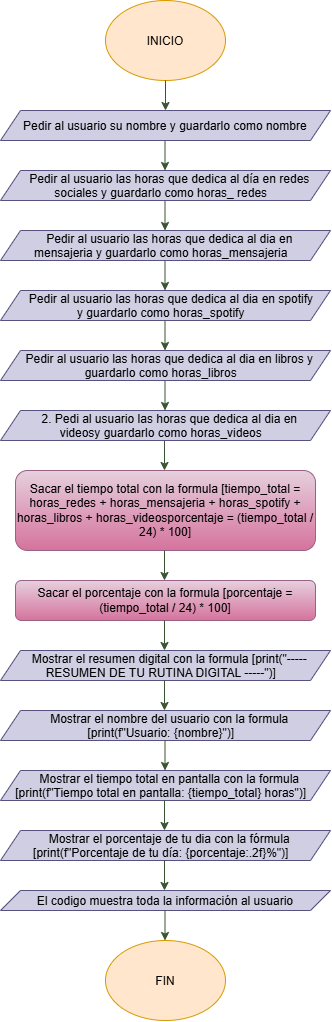

The diagram above was exported from draw.io. Its source (the exported page's mxGraphModel, read from the mxfile embedded in the PNG):
<mxGraphModel dx="644" dy="1609" grid="1" gridSize="10" guides="1" tooltips="1" connect="1" arrows="1" fold="1" page="1" pageScale="1" pageWidth="827" pageHeight="1169" math="0" shadow="0">
  <root>
    <mxCell id="0" />
    <mxCell id="1" parent="0" />
    <mxCell id="dteaUfXOgTZcj0TUGUCo-1" parent="1" style="ellipse;whiteSpace=wrap;html=1;shapeInside=1;fillColor=#ffe6cc;strokeColor=#d79b00;" value="INICIO" vertex="1">
      <mxGeometry height="80" width="120" x="354" y="-280" as="geometry" />
    </mxCell>
    <mxCell id="dteaUfXOgTZcj0TUGUCo-3" edge="1" parent="1" source="dteaUfXOgTZcj0TUGUCo-1" style="endArrow=classic;html=1;rounded=0;exitX=0.5;exitY=1;exitDx=0;exitDy=0;fillColor=#6d8764;strokeColor=#3A5431;" value="">
      <mxGeometry height="50" relative="1" width="50" as="geometry">
        <mxPoint x="380" as="sourcePoint" />
        <mxPoint x="414" y="-170" as="targetPoint" />
      </mxGeometry>
    </mxCell>
    <mxCell id="dteaUfXOgTZcj0TUGUCo-5" edge="1" parent="1" style="endArrow=classic;html=1;rounded=0;exitX=0.5;exitY=1;exitDx=0;exitDy=0;fillColor=#6d8764;strokeColor=#3A5431;" value="">
      <mxGeometry height="50" relative="1" width="50" as="geometry">
        <mxPoint x="413.5" y="-140" as="sourcePoint" />
        <mxPoint x="413.5" y="-110" as="targetPoint" />
      </mxGeometry>
    </mxCell>
    <mxCell id="dteaUfXOgTZcj0TUGUCo-7" edge="1" parent="1" style="endArrow=classic;html=1;rounded=0;exitX=0.5;exitY=1;exitDx=0;exitDy=0;fillColor=#6d8764;strokeColor=#3A5431;" value="">
      <mxGeometry height="50" relative="1" width="50" as="geometry">
        <mxPoint x="413.5" y="-80" as="sourcePoint" />
        <mxPoint x="413.5" y="-50" as="targetPoint" />
      </mxGeometry>
    </mxCell>
    <mxCell id="dteaUfXOgTZcj0TUGUCo-9" edge="1" parent="1" style="endArrow=classic;html=1;rounded=0;exitX=0.5;exitY=1;exitDx=0;exitDy=0;fillColor=#6d8764;strokeColor=#3A5431;" value="">
      <mxGeometry height="50" relative="1" width="50" as="geometry">
        <mxPoint x="413.5" y="-20" as="sourcePoint" />
        <mxPoint x="413.5" y="10" as="targetPoint" />
      </mxGeometry>
    </mxCell>
    <mxCell id="dteaUfXOgTZcj0TUGUCo-11" edge="1" parent="1" style="endArrow=classic;html=1;rounded=0;exitX=0.5;exitY=1;exitDx=0;exitDy=0;fillColor=#6d8764;strokeColor=#3A5431;" value="">
      <mxGeometry height="50" relative="1" width="50" as="geometry">
        <mxPoint x="413.5" y="40" as="sourcePoint" />
        <mxPoint x="413.5" y="70" as="targetPoint" />
      </mxGeometry>
    </mxCell>
    <mxCell id="dteaUfXOgTZcj0TUGUCo-13" edge="1" parent="1" style="endArrow=classic;html=1;rounded=0;exitX=0.5;exitY=1;exitDx=0;exitDy=0;fillColor=#6d8764;strokeColor=#3A5431;" value="">
      <mxGeometry height="50" relative="1" width="50" as="geometry">
        <mxPoint x="413.5" y="100" as="sourcePoint" />
        <mxPoint x="413.5" y="130" as="targetPoint" />
      </mxGeometry>
    </mxCell>
    <mxCell id="dteaUfXOgTZcj0TUGUCo-15" edge="1" parent="1" style="endArrow=classic;html=1;rounded=0;exitX=0.5;exitY=1;exitDx=0;exitDy=0;fillColor=#6d8764;strokeColor=#3A5431;" value="">
      <mxGeometry height="50" relative="1" width="50" as="geometry">
        <mxPoint x="413" y="160" as="sourcePoint" />
        <mxPoint x="413" y="190" as="targetPoint" />
      </mxGeometry>
    </mxCell>
    <mxCell id="dteaUfXOgTZcj0TUGUCo-16" parent="1" style="rounded=1;whiteSpace=wrap;html=1;roundedPerimeter=1;fillColor=#e6d0de;strokeColor=#996185;movable=1;resizable=1;rotatable=1;deletable=1;editable=1;locked=0;connectable=1;gradientColor=#d5739d;" value="&lt;div&gt;&lt;span style=&quot;background-color: transparent;&quot;&gt;Sacar el tiempo total con la formula [tiempo_total = horas_redes + horas_mensajeria + horas_spotify + horas_libros + horas_videos&lt;/span&gt;&lt;span style=&quot;background-color: transparent; color: light-dark(rgb(0, 0, 0), rgb(255, 255, 255));&quot;&gt;porcentaje = (tiempo_total / 24) * 100]&lt;/span&gt;&lt;/div&gt; " vertex="1">
      <mxGeometry height="80" width="300" x="264" y="190" as="geometry" />
    </mxCell>
    <mxCell id="dteaUfXOgTZcj0TUGUCo-18" parent="1" style="shape=parallelogram;perimeter=parallelogramPerimeter;whiteSpace=wrap;html=1;shapeInside=1;fixedSize=1;fillColor=#d0cee2;strokeColor=#56517e;" value="Pedir al usuario su nombre y guardarlo como nombre" vertex="1">
      <mxGeometry height="30" width="330" x="249" y="-170" as="geometry" />
    </mxCell>
    <mxCell id="dteaUfXOgTZcj0TUGUCo-19" parent="1" style="shape=parallelogram;perimeter=parallelogramPerimeter;whiteSpace=wrap;html=1;shapeInside=1;fixedSize=1;fillColor=#d0cee2;strokeColor=#56517e;" value="Pedir al usuario las horas que dedica al día en redes sociales y guardarlo como horas_ redes" vertex="1">
      <mxGeometry height="30" width="330" x="249" y="-110" as="geometry" />
    </mxCell>
    <mxCell id="dteaUfXOgTZcj0TUGUCo-20" parent="1" style="shape=parallelogram;perimeter=parallelogramPerimeter;whiteSpace=wrap;html=1;shapeInside=1;fixedSize=1;fillColor=#d0cee2;strokeColor=#56517e;" value="Pedir al usuario las horas que dedica al dia en mensajeria y guardarlo como horas_mensajeria" vertex="1">
      <mxGeometry height="30" width="330" x="249" y="-50" as="geometry" />
    </mxCell>
    <mxCell id="dteaUfXOgTZcj0TUGUCo-21" parent="1" style="shape=parallelogram;perimeter=parallelogramPerimeter;whiteSpace=wrap;html=1;shapeInside=1;fixedSize=1;fillColor=#d0cee2;strokeColor=#56517e;" value="&amp;nbsp;Pedir al usuario las horas que dedica al dia en spotify y guardarlo como horas_spotify" vertex="1">
      <mxGeometry height="30" width="330" x="249" y="10" as="geometry" />
    </mxCell>
    <mxCell id="dteaUfXOgTZcj0TUGUCo-22" parent="1" style="shape=parallelogram;perimeter=parallelogramPerimeter;whiteSpace=wrap;html=1;shapeInside=1;fixedSize=1;fillColor=#d0cee2;strokeColor=#56517e;" value="Pedir al usuario las horas que dedica al dia en libros y guardarlo como horas_libros" vertex="1">
      <mxGeometry height="30" width="330" x="249" y="70" as="geometry" />
    </mxCell>
    <mxCell id="dteaUfXOgTZcj0TUGUCo-23" parent="1" style="shape=parallelogram;perimeter=parallelogramPerimeter;whiteSpace=wrap;html=1;shapeInside=1;fixedSize=1;fillColor=#d0cee2;strokeColor=#56517e;" value="2. Pedi al usuario las horas que dedica al dia en videosy guardarlo como horas_videos" vertex="1">
      <mxGeometry height="30" width="330" x="249" y="130" as="geometry" />
    </mxCell>
    <mxCell id="dteaUfXOgTZcj0TUGUCo-25" edge="1" parent="1" style="endArrow=classic;html=1;rounded=0;exitX=0.5;exitY=1;exitDx=0;exitDy=0;fillColor=#6d8764;strokeColor=#3A5431;" value="">
      <mxGeometry height="50" relative="1" width="50" as="geometry">
        <mxPoint x="413" y="270" as="sourcePoint" />
        <mxPoint x="413" y="300" as="targetPoint" />
      </mxGeometry>
    </mxCell>
    <mxCell id="dteaUfXOgTZcj0TUGUCo-26" parent="1" style="rounded=1;whiteSpace=wrap;html=1;roundedPerimeter=1;fillColor=#e6d0de;strokeColor=#996185;movable=1;resizable=1;rotatable=1;deletable=1;editable=1;locked=0;connectable=1;gradientColor=#d5739d;" value="&lt;div&gt;Sacar el porcentaje con la formula [porcentaje = (tiempo_total / 24) * 100]&lt;/div&gt; " vertex="1">
      <mxGeometry height="40" width="300" x="264" y="300" as="geometry" />
    </mxCell>
    <mxCell id="dteaUfXOgTZcj0TUGUCo-27" edge="1" parent="1" style="endArrow=classic;html=1;rounded=0;exitX=0.5;exitY=1;exitDx=0;exitDy=0;fillColor=#6d8764;strokeColor=#3A5431;" value="">
      <mxGeometry height="50" relative="1" width="50" as="geometry">
        <mxPoint x="413" y="340" as="sourcePoint" />
        <mxPoint x="413" y="370" as="targetPoint" />
      </mxGeometry>
    </mxCell>
    <mxCell id="dteaUfXOgTZcj0TUGUCo-28" parent="1" style="shape=parallelogram;perimeter=parallelogramPerimeter;whiteSpace=wrap;html=1;shapeInside=1;fixedSize=1;fillColor=#d0cee2;strokeColor=#56517e;" value="Mostrar el resumen digital con la formula [print(&quot;----- RESUMEN DE TU RUTINA DIGITAL -----&quot;)]" vertex="1">
      <mxGeometry height="30" width="330" x="249" y="370" as="geometry" />
    </mxCell>
    <mxCell id="dteaUfXOgTZcj0TUGUCo-29" edge="1" parent="1" style="endArrow=classic;html=1;rounded=0;exitX=0.5;exitY=1;exitDx=0;exitDy=0;fillColor=#6d8764;strokeColor=#3A5431;" value="">
      <mxGeometry height="50" relative="1" width="50" as="geometry">
        <mxPoint x="413" y="400" as="sourcePoint" />
        <mxPoint x="413" y="430" as="targetPoint" />
      </mxGeometry>
    </mxCell>
    <mxCell id="dteaUfXOgTZcj0TUGUCo-30" parent="1" style="shape=parallelogram;perimeter=parallelogramPerimeter;whiteSpace=wrap;html=1;shapeInside=1;fixedSize=1;fillColor=#d0cee2;strokeColor=#56517e;" value="Mostrar el nombre del usuario con la formula [print(f&quot;Usuario: {nombre}&quot;)]" vertex="1">
      <mxGeometry height="30" width="330" x="249" y="430" as="geometry" />
    </mxCell>
    <mxCell id="dteaUfXOgTZcj0TUGUCo-31" edge="1" parent="1" style="endArrow=classic;html=1;rounded=0;exitX=0.5;exitY=1;exitDx=0;exitDy=0;fillColor=#6d8764;strokeColor=#3A5431;" value="">
      <mxGeometry height="50" relative="1" width="50" as="geometry">
        <mxPoint x="413.5" y="460" as="sourcePoint" />
        <mxPoint x="413.5" y="490" as="targetPoint" />
      </mxGeometry>
    </mxCell>
    <mxCell id="dteaUfXOgTZcj0TUGUCo-32" parent="1" style="shape=parallelogram;perimeter=parallelogramPerimeter;whiteSpace=wrap;html=1;shapeInside=1;fixedSize=1;fillColor=#d0cee2;strokeColor=#56517e;" value="Mostrar el tiempo total en pantalla con la formula [print(f&quot;Tiempo total en pantalla: {tiempo_total} horas&quot;)]" vertex="1">
      <mxGeometry height="30" width="330" x="249" y="490" as="geometry" />
    </mxCell>
    <mxCell id="dteaUfXOgTZcj0TUGUCo-33" edge="1" parent="1" style="endArrow=classic;html=1;rounded=0;exitX=0.5;exitY=1;exitDx=0;exitDy=0;fillColor=#6d8764;strokeColor=#3A5431;" value="">
      <mxGeometry height="50" relative="1" width="50" as="geometry">
        <mxPoint x="413" y="520" as="sourcePoint" />
        <mxPoint x="413" y="550" as="targetPoint" />
      </mxGeometry>
    </mxCell>
    <mxCell id="dteaUfXOgTZcj0TUGUCo-34" parent="1" style="shape=parallelogram;perimeter=parallelogramPerimeter;whiteSpace=wrap;html=1;shapeInside=1;fixedSize=1;fillColor=#d0cee2;strokeColor=#56517e;" value="Mostrar el porcentaje de tu dia con la fórmula [print(f&quot;Porcentaje de tu día: {porcentaje:.2f}%&quot;)]" vertex="1">
      <mxGeometry height="30" width="330" x="249" y="550" as="geometry" />
    </mxCell>
    <mxCell id="dteaUfXOgTZcj0TUGUCo-35" edge="1" parent="1" style="endArrow=classic;html=1;rounded=0;exitX=0.5;exitY=1;exitDx=0;exitDy=0;fillColor=#6d8764;strokeColor=#3A5431;" value="">
      <mxGeometry height="50" relative="1" width="50" as="geometry">
        <mxPoint x="413" y="580" as="sourcePoint" />
        <mxPoint x="413" y="610" as="targetPoint" />
      </mxGeometry>
    </mxCell>
    <mxCell id="dteaUfXOgTZcj0TUGUCo-36" parent="1" style="shape=parallelogram;perimeter=parallelogramPerimeter;whiteSpace=wrap;html=1;shapeInside=1;fixedSize=1;fillColor=#d0cee2;strokeColor=#56517e;" value="El codigo muestra toda la información al usuario" vertex="1">
      <mxGeometry height="20" width="330" x="249" y="610" as="geometry" />
    </mxCell>
    <mxCell id="dteaUfXOgTZcj0TUGUCo-37" edge="1" parent="1" style="endArrow=classic;html=1;rounded=0;exitX=0.5;exitY=1;exitDx=0;exitDy=0;fillColor=#6d8764;strokeColor=#3A5431;" value="">
      <mxGeometry height="50" relative="1" width="50" as="geometry">
        <mxPoint x="413.5" y="630" as="sourcePoint" />
        <mxPoint x="413.5" y="660" as="targetPoint" />
      </mxGeometry>
    </mxCell>
    <mxCell id="dteaUfXOgTZcj0TUGUCo-38" parent="1" style="ellipse;whiteSpace=wrap;html=1;shapeInside=1;fillColor=#ffe6cc;strokeColor=#d79b00;" value="FIN" vertex="1">
      <mxGeometry height="80" width="120" x="354" y="660" as="geometry" />
    </mxCell>
  </root>
</mxGraphModel>